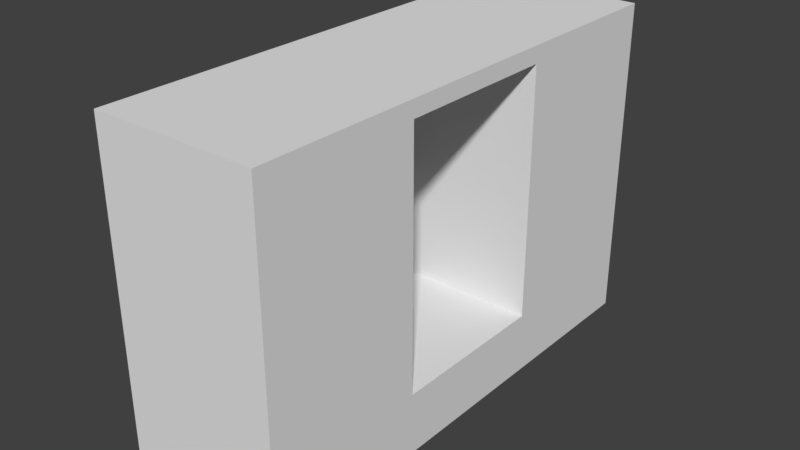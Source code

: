 # Source: HallWallWindow_2x6x4.blend  (saved by Blender 2.79.0; exported with 4.5.12 LTS)
import bpy
from mathutils import Matrix  # noqa: F401  (used for matrix-valued properties, if any)

bpy.ops.wm.read_factory_settings(use_empty=True)
scene = bpy.context.scene
scene.name = 'Scene'

# ---- collections
col_collection_1 = bpy.data.collections.new('Collection 1'); scene.collection.children.link(col_collection_1)

# ---- materials (node trees are filled in below, after node groups)
mat_material = bpy.data.materials.new('Material')
mat_material.alpha_threshold = 0.0
mat_material.use_transparent_shadow = False
mat_material.roughness = 0.5
mat_material.line_color = (0.0, 0.0, 0.0, 1.0)

# ---- material node trees

# ---- world
world_world = bpy.data.worlds.new('World'); scene.world = world_world
world_world.color = (0.05088, 0.05088, 0.05088)
world_world.use_sun_shadow = False
world_world.sun_shadow_jitter_overblur = 0.0
world_world.cycles.sampling_method = 'MANUAL'

# ---- meshes
me_hallwallwindow_2x6x4 = bpy.data.meshes.new('HallWallWindow_2x6x4')
me_hallwallwindow_2x6x4.from_pydata([(2.0, -2.623e-07, -6.0), (2.0, 0.0, 0.0), (-1.192e-07, -7.816e-15, -1.788e-07), (3.576e-07, -2.623e-07, -6.0), (2.0, 4.0, -6.0), (2.0, 4.0, 4.212e-07), (-3.576e-07, 4.0, -5.325e-07), (5.96e-08, 4.0, -6.0), (2.0, -8.742e-08, -2.0), (-2.534e-08, -8.742e-08, -2.0), (2.0, 4.0, -2.0), (-2.755e-07, 4.0, -2.0), (2.424e-07, -1.748e-07, -4.0), (-4.118e-08, 4.0, -4.0), (2.0, -1.748e-07, -4.0), (2.0, 4.0, -4.0), (-2.24e-07, 3.8, -2.0), (2.0, 3.8, -2.0), (2.0, 3.8, -4.0), (1.722e-08, 3.8, -4.0), (1.861e-07, 0.75, -4.0), (2.0, 0.75, -4.0), (2.0, 0.75, -2.0), (-7.5e-08, 0.75, -2.0), (2.0, 2.0, -4.0), (0.2, 0.75, -2.0), (2.0, 2.0, -2.0), (-1.495e-07, 2.0, -2.0), (-1.034e-07, 3.8, -3.0), (2.0, 3.8, -3.0), (0.2, 3.8, -4.0), (2.0, 0.75, -3.0), (5.557e-08, 0.75, -3.0), (0.2, 3.8, -2.0), (0.2, 0.75, -4.0), (1.017e-07, 2.0, -4.0), (0.2, 3.8, -3.0), (0.2, 0.75, -3.0), (0.2, 2.0, -4.0), (0.2, 2.0, -2.0)], [], [(8, 1, 2, 9), (10, 11, 6, 5), (0, 4, 15, 18, 24, 21, 14), (8, 22, 26, 17, 10, 5, 1), (12, 20, 35, 19, 13, 7, 3), (1, 5, 6, 2), (9, 8, 22, 25, 23), (18, 15, 10, 17, 29), (0, 14, 12, 3), (4, 7, 13, 15), (4, 0, 3, 7), (15, 13, 11, 10), (16, 11, 13, 19, 28), (8, 9, 12, 14), (39, 33, 17, 26), (9, 23, 32, 20, 12), (38, 30, 19, 35), (37, 34, 20, 32), (14, 12, 20, 34, 21), (2, 6, 11, 16, 27, 23, 9), (36, 28, 19, 30), (14, 21, 31, 22, 8), (29, 36, 30, 18), (17, 33, 36, 29), (33, 16, 28, 36), (25, 37, 32, 23), (22, 31, 37, 25), (31, 21, 34, 37), (34, 38, 35, 20), (21, 24, 38, 34), (24, 18, 30, 38), (25, 39, 26, 22), (23, 27, 39, 25), (27, 16, 33, 39), (38, 39, 25, 34), (23, 27, 35, 20), (27, 39, 38, 35)])
me_hallwallwindow_2x6x4.materials.append(mat_material)
me_hallwallwindow_2x6x4.use_remesh_preserve_volume = False
me_hallwallwindow_2x6x4.use_remesh_preserve_attributes = False
me_hallwallwindow_2x6x4.use_mirror_vertex_groups = False
me_hallwallwindow_2x6x4.update()

# ---- objects
ob_hallwallwindow_2x6x4 = bpy.data.objects.new('HallWallWindow_2x6x4', me_hallwallwindow_2x6x4)

# ---- transforms, parenting, visibility, modifiers, constraints
ob_hallwallwindow_2x6x4.location = (0.0, 0.0, 0.0)
ob_hallwallwindow_2x6x4.rotation_euler = (1.571, -0.0, 0.0)
ob_hallwallwindow_2x6x4.lock_rotations_4d = False
ob_hallwallwindow_2x6x4.empty_display_type = 'ARROWS'
ob_hallwallwindow_2x6x4.lineart.crease_threshold = 0.0

# ---- collection membership
col_collection_1.objects.link(ob_hallwallwindow_2x6x4)

# ---- scene / render settings (as saved in the file)
scene.frame_start = 1; scene.frame_end = 250; scene.frame_set(79)
scene.render.engine = 'BLENDER_EEVEE_NEXT'
scene.render.resolution_percentage = 50
scene.render.dither_intensity = 0.0
scene.cycles.use_denoising = False
scene.cycles.samples = 128
scene.cycles.sampling_pattern = 'TABULATED_SOBOL'
scene.cycles.use_adaptive_sampling = False
scene.cycles.use_light_tree = False
scene.cycles.blur_glossy = 0.0
scene.cycles.sample_clamp_indirect = 0.0
scene.view_settings.view_transform = 'Standard'
bpy.context.view_layer.update()

# ---- added for rendering (the .blend has no active camera and no usable light): camera, sun
cam_auto = bpy.data.cameras.new('AutoCamera')
cam_auto.lens = 50.0
cam_auto.sensor_width = 36.0
cam_auto.clip_end = 1000.0
ob_auto_camera = bpy.data.objects.new('AutoCamera', cam_auto)
scene.collection.objects.link(ob_auto_camera)
ob_auto_camera.location = (7.92375, -5.3085, 7.539)
ob_auto_camera.rotation_euler = (1.09748, -7.21219e-08, 0.694738)
scene.camera = ob_auto_camera
light_auto_sun = bpy.data.lights.new('AutoSun', 'SUN')
light_auto_sun.energy = 3.0
light_auto_sun.angle = 0.0523599
ob_auto_sun = bpy.data.objects.new('AutoSun', light_auto_sun)
scene.collection.objects.link(ob_auto_sun)
ob_auto_sun.rotation_euler = (0.872665, 0.174533, 0.523599)
bpy.context.view_layer.update()
